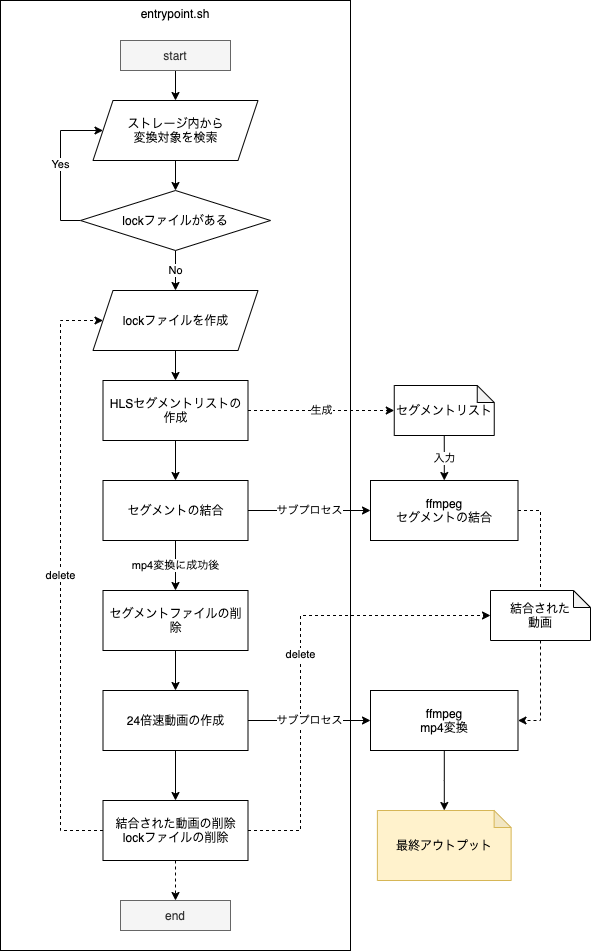

The diagram above was exported from draw.io. Its source (the exported page's mxGraphModel, read from the mxfile embedded in the PNG):
<mxGraphModel dx="946" dy="581" grid="1" gridSize="10" guides="1" tooltips="1" connect="1" arrows="1" fold="1" page="1" pageScale="1" pageWidth="1169" pageHeight="827" math="0" shadow="0">
  <root>
    <mxCell id="0" />
    <mxCell id="1" parent="0" />
    <mxCell id="vsQq7CShj9zrMAozjTxN-1" value="entrypoint.sh" style="rounded=0;whiteSpace=wrap;html=1;verticalAlign=top;" vertex="1" parent="1">
      <mxGeometry x="120" y="120" width="350" height="950" as="geometry" />
    </mxCell>
    <mxCell id="vsQq7CShj9zrMAozjTxN-6" value="" style="edgeStyle=orthogonalEdgeStyle;rounded=0;orthogonalLoop=1;jettySize=auto;html=1;" edge="1" parent="1" source="vsQq7CShj9zrMAozjTxN-2" target="vsQq7CShj9zrMAozjTxN-5">
      <mxGeometry relative="1" as="geometry" />
    </mxCell>
    <mxCell id="vsQq7CShj9zrMAozjTxN-2" value="start" style="rounded=0;whiteSpace=wrap;html=1;verticalAlign=middle;fillColor=#f5f5f5;fontColor=#333333;strokeColor=#666666;" vertex="1" parent="1">
      <mxGeometry x="240" y="160" width="110" height="30" as="geometry" />
    </mxCell>
    <mxCell id="vsQq7CShj9zrMAozjTxN-8" value="" style="edgeStyle=orthogonalEdgeStyle;rounded=0;orthogonalLoop=1;jettySize=auto;html=1;" edge="1" parent="1" source="vsQq7CShj9zrMAozjTxN-5" target="vsQq7CShj9zrMAozjTxN-7">
      <mxGeometry relative="1" as="geometry" />
    </mxCell>
    <mxCell id="vsQq7CShj9zrMAozjTxN-5" value="ストレージ内から&lt;br&gt;変換対象を検索" style="shape=parallelogram;perimeter=parallelogramPerimeter;whiteSpace=wrap;html=1;fixedSize=1;verticalAlign=middle;" vertex="1" parent="1">
      <mxGeometry x="212.5" y="220" width="165" height="60" as="geometry" />
    </mxCell>
    <mxCell id="vsQq7CShj9zrMAozjTxN-10" value="Yes" style="edgeStyle=orthogonalEdgeStyle;rounded=0;orthogonalLoop=1;jettySize=auto;html=1;exitX=0;exitY=0.5;exitDx=0;exitDy=0;entryX=0;entryY=0.5;entryDx=0;entryDy=0;" edge="1" parent="1" source="vsQq7CShj9zrMAozjTxN-7" target="vsQq7CShj9zrMAozjTxN-5">
      <mxGeometry relative="1" as="geometry">
        <Array as="points">
          <mxPoint x="180" y="340" />
          <mxPoint x="180" y="250" />
        </Array>
      </mxGeometry>
    </mxCell>
    <mxCell id="vsQq7CShj9zrMAozjTxN-15" value="No" style="edgeStyle=orthogonalEdgeStyle;rounded=0;orthogonalLoop=1;jettySize=auto;html=1;" edge="1" parent="1" source="vsQq7CShj9zrMAozjTxN-7" target="vsQq7CShj9zrMAozjTxN-14">
      <mxGeometry relative="1" as="geometry" />
    </mxCell>
    <mxCell id="vsQq7CShj9zrMAozjTxN-7" value="lockファイルがある" style="rhombus;whiteSpace=wrap;html=1;verticalAlign=middle;" vertex="1" parent="1">
      <mxGeometry x="200" y="310" width="190" height="60" as="geometry" />
    </mxCell>
    <mxCell id="vsQq7CShj9zrMAozjTxN-18" value="" style="edgeStyle=orthogonalEdgeStyle;rounded=0;orthogonalLoop=1;jettySize=auto;html=1;" edge="1" parent="1" source="vsQq7CShj9zrMAozjTxN-14" target="vsQq7CShj9zrMAozjTxN-17">
      <mxGeometry relative="1" as="geometry" />
    </mxCell>
    <mxCell id="vsQq7CShj9zrMAozjTxN-14" value="lockファイルを作成" style="shape=parallelogram;perimeter=parallelogramPerimeter;whiteSpace=wrap;html=1;fixedSize=1;verticalAlign=middle;" vertex="1" parent="1">
      <mxGeometry x="212.5" y="410" width="165" height="60" as="geometry" />
    </mxCell>
    <mxCell id="vsQq7CShj9zrMAozjTxN-27" value="入力" style="edgeStyle=orthogonalEdgeStyle;rounded=0;orthogonalLoop=1;jettySize=auto;html=1;exitX=0.5;exitY=1;exitDx=0;exitDy=0;exitPerimeter=0;" edge="1" parent="1" source="vsQq7CShj9zrMAozjTxN-45" target="vsQq7CShj9zrMAozjTxN-21">
      <mxGeometry relative="1" as="geometry" />
    </mxCell>
    <mxCell id="vsQq7CShj9zrMAozjTxN-30" value="mp4変換に成功後" style="edgeStyle=orthogonalEdgeStyle;rounded=0;orthogonalLoop=1;jettySize=auto;html=1;exitX=0.5;exitY=1;exitDx=0;exitDy=0;" edge="1" parent="1" source="vsQq7CShj9zrMAozjTxN-43" target="vsQq7CShj9zrMAozjTxN-29">
      <mxGeometry relative="1" as="geometry" />
    </mxCell>
    <mxCell id="vsQq7CShj9zrMAozjTxN-44" value="" style="edgeStyle=orthogonalEdgeStyle;rounded=0;orthogonalLoop=1;jettySize=auto;html=1;" edge="1" parent="1" source="vsQq7CShj9zrMAozjTxN-17" target="vsQq7CShj9zrMAozjTxN-43">
      <mxGeometry relative="1" as="geometry" />
    </mxCell>
    <mxCell id="vsQq7CShj9zrMAozjTxN-46" value="生成" style="edgeStyle=orthogonalEdgeStyle;rounded=0;orthogonalLoop=1;jettySize=auto;html=1;dashed=1;" edge="1" parent="1" source="vsQq7CShj9zrMAozjTxN-17" target="vsQq7CShj9zrMAozjTxN-45">
      <mxGeometry relative="1" as="geometry" />
    </mxCell>
    <mxCell id="vsQq7CShj9zrMAozjTxN-17" value="HLSセグメントリストの作成" style="rounded=0;whiteSpace=wrap;html=1;verticalAlign=middle;" vertex="1" parent="1">
      <mxGeometry x="222.5" y="500" width="145" height="60" as="geometry" />
    </mxCell>
    <mxCell id="vsQq7CShj9zrMAozjTxN-37" style="edgeStyle=orthogonalEdgeStyle;rounded=0;orthogonalLoop=1;jettySize=auto;html=1;entryX=1;entryY=0.5;entryDx=0;entryDy=0;exitX=0.5;exitY=1;exitDx=0;exitDy=0;dashed=1;startArrow=none;exitPerimeter=0;" edge="1" parent="1" source="vsQq7CShj9zrMAozjTxN-42" target="vsQq7CShj9zrMAozjTxN-31">
      <mxGeometry relative="1" as="geometry">
        <mxPoint x="662.5" y="700" as="sourcePoint" />
      </mxGeometry>
    </mxCell>
    <mxCell id="vsQq7CShj9zrMAozjTxN-21" value="ffmpeg&lt;br&gt;セグメントの結合" style="rounded=0;whiteSpace=wrap;html=1;verticalAlign=middle;" vertex="1" parent="1">
      <mxGeometry x="490" y="600" width="147.5" height="60" as="geometry" />
    </mxCell>
    <mxCell id="vsQq7CShj9zrMAozjTxN-35" value="" style="edgeStyle=orthogonalEdgeStyle;rounded=0;orthogonalLoop=1;jettySize=auto;html=1;" edge="1" parent="1" source="vsQq7CShj9zrMAozjTxN-29" target="vsQq7CShj9zrMAozjTxN-34">
      <mxGeometry relative="1" as="geometry" />
    </mxCell>
    <mxCell id="vsQq7CShj9zrMAozjTxN-29" value="セグメントファイルの削除" style="rounded=0;whiteSpace=wrap;html=1;verticalAlign=middle;" vertex="1" parent="1">
      <mxGeometry x="222.5" y="710" width="145" height="60" as="geometry" />
    </mxCell>
    <mxCell id="vsQq7CShj9zrMAozjTxN-50" value="" style="edgeStyle=orthogonalEdgeStyle;rounded=0;orthogonalLoop=1;jettySize=auto;html=1;" edge="1" parent="1" source="vsQq7CShj9zrMAozjTxN-31" target="vsQq7CShj9zrMAozjTxN-49">
      <mxGeometry relative="1" as="geometry" />
    </mxCell>
    <mxCell id="vsQq7CShj9zrMAozjTxN-31" value="ffmpeg&lt;br&gt;mp4変換" style="rounded=0;whiteSpace=wrap;html=1;verticalAlign=middle;" vertex="1" parent="1">
      <mxGeometry x="490" y="810" width="147.5" height="60" as="geometry" />
    </mxCell>
    <mxCell id="vsQq7CShj9zrMAozjTxN-52" value="" style="edgeStyle=orthogonalEdgeStyle;rounded=0;orthogonalLoop=1;jettySize=auto;html=1;" edge="1" parent="1" source="vsQq7CShj9zrMAozjTxN-34" target="vsQq7CShj9zrMAozjTxN-51">
      <mxGeometry relative="1" as="geometry" />
    </mxCell>
    <mxCell id="vsQq7CShj9zrMAozjTxN-34" value="24倍速動画の作成" style="rounded=0;whiteSpace=wrap;html=1;verticalAlign=middle;" vertex="1" parent="1">
      <mxGeometry x="222.5" y="810" width="145" height="60" as="geometry" />
    </mxCell>
    <mxCell id="vsQq7CShj9zrMAozjTxN-41" value="" style="edgeStyle=orthogonalEdgeStyle;rounded=0;orthogonalLoop=1;jettySize=auto;html=1;entryX=0.5;entryY=0;entryDx=0;entryDy=0;exitX=1;exitY=0.5;exitDx=0;exitDy=0;dashed=1;endArrow=none;entryPerimeter=0;" edge="1" parent="1" source="vsQq7CShj9zrMAozjTxN-21" target="vsQq7CShj9zrMAozjTxN-42">
      <mxGeometry relative="1" as="geometry">
        <mxPoint x="637.5" y="590" as="sourcePoint" />
        <mxPoint x="662.5" y="650" as="targetPoint" />
      </mxGeometry>
    </mxCell>
    <mxCell id="vsQq7CShj9zrMAozjTxN-42" value="結合された&lt;br&gt;動画" style="shape=note;whiteSpace=wrap;html=1;backgroundOutline=1;darkOpacity=0.05;verticalAlign=middle;size=17;" vertex="1" parent="1">
      <mxGeometry x="610" y="710" width="100" height="50" as="geometry" />
    </mxCell>
    <mxCell id="vsQq7CShj9zrMAozjTxN-47" value="サブプロセス" style="edgeStyle=orthogonalEdgeStyle;rounded=0;orthogonalLoop=1;jettySize=auto;html=1;entryX=0;entryY=0.5;entryDx=0;entryDy=0;" edge="1" parent="1" source="vsQq7CShj9zrMAozjTxN-43" target="vsQq7CShj9zrMAozjTxN-21">
      <mxGeometry relative="1" as="geometry" />
    </mxCell>
    <mxCell id="vsQq7CShj9zrMAozjTxN-43" value="セグメントの結合" style="rounded=0;whiteSpace=wrap;html=1;verticalAlign=middle;" vertex="1" parent="1">
      <mxGeometry x="222.5" y="600" width="145" height="60" as="geometry" />
    </mxCell>
    <mxCell id="vsQq7CShj9zrMAozjTxN-45" value="セグメントリスト" style="shape=note;whiteSpace=wrap;html=1;backgroundOutline=1;darkOpacity=0.05;verticalAlign=middle;size=17;" vertex="1" parent="1">
      <mxGeometry x="513.75" y="505" width="100" height="50" as="geometry" />
    </mxCell>
    <mxCell id="vsQq7CShj9zrMAozjTxN-49" value="最終アウトプット" style="shape=note;whiteSpace=wrap;html=1;backgroundOutline=1;darkOpacity=0.05;verticalAlign=middle;size=17;fillColor=#fff2cc;strokeColor=#d6b656;" vertex="1" parent="1">
      <mxGeometry x="496.88" y="930" width="133.75" height="70" as="geometry" />
    </mxCell>
    <mxCell id="vsQq7CShj9zrMAozjTxN-53" value="delete" style="edgeStyle=orthogonalEdgeStyle;rounded=0;orthogonalLoop=1;jettySize=auto;html=1;entryX=0;entryY=0.5;entryDx=0;entryDy=0;entryPerimeter=0;dashed=1;" edge="1" parent="1" source="vsQq7CShj9zrMAozjTxN-51" target="vsQq7CShj9zrMAozjTxN-42">
      <mxGeometry relative="1" as="geometry">
        <Array as="points">
          <mxPoint x="420" y="950" />
          <mxPoint x="420" y="735" />
        </Array>
      </mxGeometry>
    </mxCell>
    <mxCell id="vsQq7CShj9zrMAozjTxN-55" value="" style="edgeStyle=orthogonalEdgeStyle;rounded=0;orthogonalLoop=1;jettySize=auto;html=1;dashed=1;" edge="1" parent="1" source="vsQq7CShj9zrMAozjTxN-51" target="vsQq7CShj9zrMAozjTxN-54">
      <mxGeometry relative="1" as="geometry" />
    </mxCell>
    <mxCell id="vsQq7CShj9zrMAozjTxN-57" value="delete" style="edgeStyle=orthogonalEdgeStyle;rounded=0;orthogonalLoop=1;jettySize=auto;html=1;exitX=0;exitY=0.5;exitDx=0;exitDy=0;entryX=0;entryY=0.5;entryDx=0;entryDy=0;dashed=1;" edge="1" parent="1" source="vsQq7CShj9zrMAozjTxN-51" target="vsQq7CShj9zrMAozjTxN-14">
      <mxGeometry relative="1" as="geometry">
        <Array as="points">
          <mxPoint x="180" y="950" />
          <mxPoint x="180" y="440" />
        </Array>
      </mxGeometry>
    </mxCell>
    <mxCell id="vsQq7CShj9zrMAozjTxN-51" value="結合された動画の削除&lt;br&gt;lockファイルの削除" style="rounded=0;whiteSpace=wrap;html=1;verticalAlign=middle;" vertex="1" parent="1">
      <mxGeometry x="222.5" y="920" width="145" height="60" as="geometry" />
    </mxCell>
    <mxCell id="vsQq7CShj9zrMAozjTxN-36" value="サブプロセス" style="edgeStyle=orthogonalEdgeStyle;rounded=0;orthogonalLoop=1;jettySize=auto;html=1;entryX=0;entryY=0.5;entryDx=0;entryDy=0;" edge="1" parent="1" source="vsQq7CShj9zrMAozjTxN-34" target="vsQq7CShj9zrMAozjTxN-31">
      <mxGeometry relative="1" as="geometry" />
    </mxCell>
    <mxCell id="vsQq7CShj9zrMAozjTxN-54" value="end" style="rounded=0;whiteSpace=wrap;html=1;verticalAlign=middle;fillColor=#f5f5f5;fontColor=#333333;strokeColor=#666666;" vertex="1" parent="1">
      <mxGeometry x="240" y="1020" width="110" height="30" as="geometry" />
    </mxCell>
  </root>
</mxGraphModel>